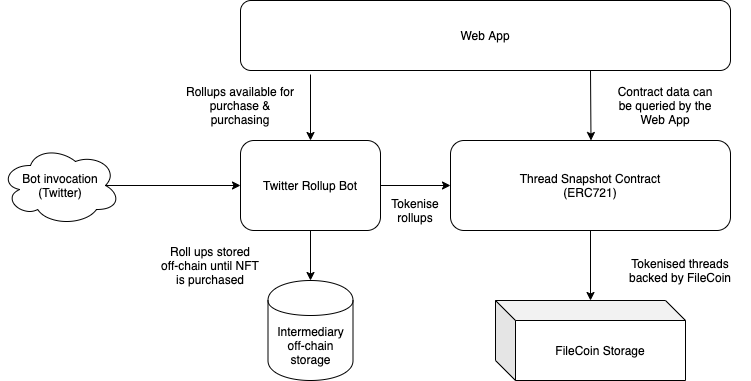

The diagram above was exported from draw.io. Its source (the exported page's mxGraphModel, read from the mxfile embedded in the PNG):
<mxGraphModel dx="1838" dy="479" grid="1" gridSize="10" guides="1" tooltips="1" connect="1" arrows="1" fold="1" page="1" pageScale="1" pageWidth="850" pageHeight="1100" math="0" shadow="0">
  <root>
    <mxCell id="0" />
    <mxCell id="1" parent="0" />
    <mxCell id="2" value="Web App" style="rounded=1;whiteSpace=wrap;html=1;" vertex="1" parent="1">
      <mxGeometry x="190" y="60" width="490" height="70" as="geometry" />
    </mxCell>
    <mxCell id="3" value="Twitter Rollup Bot" style="rounded=1;whiteSpace=wrap;html=1;" vertex="1" parent="1">
      <mxGeometry x="190" y="200" width="140" height="90" as="geometry" />
    </mxCell>
    <mxCell id="4" value="Thread Snapshot Contract&lt;br&gt;(ERC721)" style="rounded=1;whiteSpace=wrap;html=1;" vertex="1" parent="1">
      <mxGeometry x="400" y="200" width="280" height="90" as="geometry" />
    </mxCell>
    <mxCell id="5" value="Intermediary off-chain storage" style="shape=cylinder;whiteSpace=wrap;html=1;boundedLbl=1;backgroundOutline=1;" vertex="1" parent="1">
      <mxGeometry x="217.5" y="340" width="85" height="100" as="geometry" />
    </mxCell>
    <mxCell id="6" value="FileCoin Storage" style="shape=cube;whiteSpace=wrap;html=1;boundedLbl=1;backgroundOutline=1;darkOpacity=0.05;darkOpacity2=0.1;" vertex="1" parent="1">
      <mxGeometry x="445" y="360" width="190" height="80" as="geometry" />
    </mxCell>
    <mxCell id="7" value="" style="endArrow=classic;html=1;entryX=0.5;entryY=0;entryDx=0;entryDy=0;" edge="1" target="3" parent="1">
      <mxGeometry width="50" height="50" relative="1" as="geometry">
        <mxPoint x="260" y="134" as="sourcePoint" />
        <mxPoint x="260" y="190" as="targetPoint" />
      </mxGeometry>
    </mxCell>
    <mxCell id="8" value="" style="endArrow=classic;html=1;" edge="1" parent="1">
      <mxGeometry width="50" height="50" relative="1" as="geometry">
        <mxPoint x="540" y="130" as="sourcePoint" />
        <mxPoint x="540.5" y="200" as="targetPoint" />
      </mxGeometry>
    </mxCell>
    <mxCell id="9" value="" style="endArrow=classic;html=1;exitX=0.5;exitY=1;exitDx=0;exitDy=0;" edge="1" source="4" target="6" parent="1">
      <mxGeometry width="50" height="50" relative="1" as="geometry">
        <mxPoint x="400" y="290" as="sourcePoint" />
        <mxPoint x="450" y="240" as="targetPoint" />
      </mxGeometry>
    </mxCell>
    <mxCell id="10" value="Tokenised threads backed by FileCoin" style="text;html=1;strokeColor=none;fillColor=none;align=center;verticalAlign=middle;whiteSpace=wrap;rounded=0;" vertex="1" parent="1">
      <mxGeometry x="560" y="310" width="140" height="40" as="geometry" />
    </mxCell>
    <mxCell id="11" value="" style="endArrow=classic;html=1;exitX=0.5;exitY=1;exitDx=0;exitDy=0;entryX=0.5;entryY=0;entryDx=0;entryDy=0;" edge="1" source="3" target="5" parent="1">
      <mxGeometry width="50" height="50" relative="1" as="geometry">
        <mxPoint x="400" y="290" as="sourcePoint" />
        <mxPoint x="450" y="240" as="targetPoint" />
      </mxGeometry>
    </mxCell>
    <mxCell id="12" value="Roll ups stored off-chain until NFT is purchased" style="text;html=1;strokeColor=none;fillColor=none;align=center;verticalAlign=middle;whiteSpace=wrap;rounded=0;" vertex="1" parent="1">
      <mxGeometry x="110" y="300" width="100" height="50" as="geometry" />
    </mxCell>
    <mxCell id="13" value="Contract data can be queried by the Web App" style="text;html=1;strokeColor=none;fillColor=none;align=center;verticalAlign=middle;whiteSpace=wrap;rounded=0;" vertex="1" parent="1">
      <mxGeometry x="560" y="140" width="110" height="50" as="geometry" />
    </mxCell>
    <mxCell id="14" value="Rollups available for purchase &amp;amp; purchasing" style="text;html=1;strokeColor=none;fillColor=none;align=center;verticalAlign=middle;whiteSpace=wrap;rounded=0;" vertex="1" parent="1">
      <mxGeometry x="130" y="140" width="120" height="50" as="geometry" />
    </mxCell>
    <mxCell id="15" value="" style="endArrow=classic;html=1;exitX=1;exitY=0.5;exitDx=0;exitDy=0;entryX=0;entryY=0.5;entryDx=0;entryDy=0;" edge="1" source="3" target="4" parent="1">
      <mxGeometry width="50" height="50" relative="1" as="geometry">
        <mxPoint x="360" y="270" as="sourcePoint" />
        <mxPoint x="410" y="220" as="targetPoint" />
      </mxGeometry>
    </mxCell>
    <mxCell id="16" value="Tokenise rollups" style="text;html=1;strokeColor=none;fillColor=none;align=center;verticalAlign=middle;whiteSpace=wrap;rounded=0;" vertex="1" parent="1">
      <mxGeometry x="330" y="250" width="70" height="40" as="geometry" />
    </mxCell>
    <mxCell id="17" value="Bot invocation (Twitter)" style="ellipse;shape=cloud;whiteSpace=wrap;html=1;" vertex="1" parent="1">
      <mxGeometry x="-50" y="205" width="120" height="80" as="geometry" />
    </mxCell>
    <mxCell id="18" value="" style="endArrow=classic;html=1;exitX=0.875;exitY=0.5;exitDx=0;exitDy=0;exitPerimeter=0;" edge="1" source="17" target="3" parent="1">
      <mxGeometry width="50" height="50" relative="1" as="geometry">
        <mxPoint x="360" y="270" as="sourcePoint" />
        <mxPoint x="410" y="220" as="targetPoint" />
      </mxGeometry>
    </mxCell>
  </root>
</mxGraphModel>